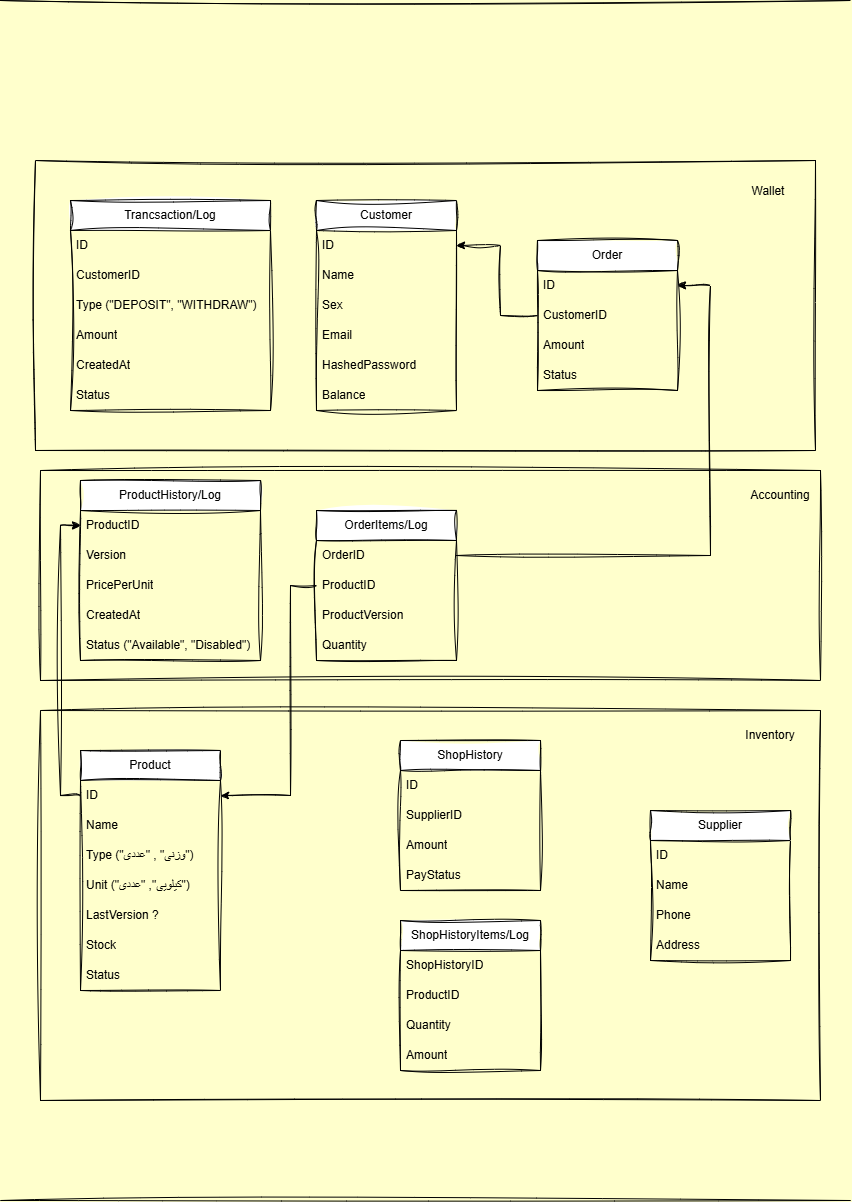

The diagram above was exported from draw.io. Its source (the exported page's mxGraphModel, read from the mxfile embedded in the PNG):
<mxGraphModel dx="1318" dy="1018" grid="1" gridSize="2" guides="1" tooltips="1" connect="1" arrows="1" fold="1" page="1" pageScale="1" pageWidth="827" pageHeight="1169" background="#FFFFCC" math="0" shadow="0">
  <root>
    <mxCell id="0" />
    <mxCell id="1" parent="0" />
    <mxCell id="54" value="" style="rounded=0;whiteSpace=wrap;html=1;fillColor=none;sketch=1;curveFitting=1;jiggle=2;" parent="1" vertex="1">
      <mxGeometry x="35" y="160" width="780" height="290" as="geometry" />
    </mxCell>
    <mxCell id="61" value="" style="rounded=0;whiteSpace=wrap;html=1;fillColor=none;sketch=1;curveFitting=1;jiggle=2;" parent="1" vertex="1">
      <mxGeometry x="40" y="470" width="780" height="210" as="geometry" />
    </mxCell>
    <mxCell id="52" value="" style="rounded=0;whiteSpace=wrap;html=1;fillColor=none;sketch=1;curveFitting=1;jiggle=2;" parent="1" vertex="1">
      <mxGeometry x="40" y="710" width="780" height="390" as="geometry" />
    </mxCell>
    <mxCell id="2" value="Customer" style="swimlane;fontStyle=0;childLayout=stackLayout;horizontal=1;startSize=30;horizontalStack=0;resizeParent=1;resizeParentMax=0;resizeLast=0;collapsible=1;marginBottom=0;whiteSpace=wrap;html=1;rounded=0;sketch=1;curveFitting=1;jiggle=2;" parent="1" vertex="1">
      <mxGeometry x="316" y="200" width="140" height="210" as="geometry" />
    </mxCell>
    <mxCell id="3" value="ID" style="text;strokeColor=none;fillColor=none;align=left;verticalAlign=middle;spacingLeft=4;spacingRight=4;overflow=hidden;points=[[0,0.5],[1,0.5]];portConstraint=eastwest;rotatable=0;whiteSpace=wrap;html=1;rounded=0;sketch=1;curveFitting=1;jiggle=2;" parent="2" vertex="1">
      <mxGeometry y="30" width="140" height="30" as="geometry" />
    </mxCell>
    <mxCell id="4" value="Name" style="text;strokeColor=none;fillColor=none;align=left;verticalAlign=middle;spacingLeft=4;spacingRight=4;overflow=hidden;points=[[0,0.5],[1,0.5]];portConstraint=eastwest;rotatable=0;whiteSpace=wrap;html=1;rounded=0;sketch=1;curveFitting=1;jiggle=2;" parent="2" vertex="1">
      <mxGeometry y="60" width="140" height="30" as="geometry" />
    </mxCell>
    <mxCell id="5" value="Sex" style="text;strokeColor=none;fillColor=none;align=left;verticalAlign=middle;spacingLeft=4;spacingRight=4;overflow=hidden;points=[[0,0.5],[1,0.5]];portConstraint=eastwest;rotatable=0;whiteSpace=wrap;html=1;rounded=0;sketch=1;curveFitting=1;jiggle=2;" parent="2" vertex="1">
      <mxGeometry y="90" width="140" height="30" as="geometry" />
    </mxCell>
    <mxCell id="7" value="Email" style="text;strokeColor=none;fillColor=none;align=left;verticalAlign=middle;spacingLeft=4;spacingRight=4;overflow=hidden;points=[[0,0.5],[1,0.5]];portConstraint=eastwest;rotatable=0;whiteSpace=wrap;html=1;rounded=0;sketch=1;curveFitting=1;jiggle=2;" parent="2" vertex="1">
      <mxGeometry y="120" width="140" height="30" as="geometry" />
    </mxCell>
    <mxCell id="8" value="HashedPassword" style="text;strokeColor=none;fillColor=none;align=left;verticalAlign=middle;spacingLeft=4;spacingRight=4;overflow=hidden;points=[[0,0.5],[1,0.5]];portConstraint=eastwest;rotatable=0;whiteSpace=wrap;html=1;rounded=0;sketch=1;curveFitting=1;jiggle=2;" parent="2" vertex="1">
      <mxGeometry y="150" width="140" height="30" as="geometry" />
    </mxCell>
    <mxCell id="6" value="Balance" style="text;strokeColor=none;fillColor=none;align=left;verticalAlign=middle;spacingLeft=4;spacingRight=4;overflow=hidden;points=[[0,0.5],[1,0.5]];portConstraint=eastwest;rotatable=0;whiteSpace=wrap;html=1;rounded=0;sketch=1;curveFitting=1;jiggle=2;" parent="2" vertex="1">
      <mxGeometry y="180" width="140" height="30" as="geometry" />
    </mxCell>
    <mxCell id="9" value="Trancsaction/Log" style="swimlane;fontStyle=0;childLayout=stackLayout;horizontal=1;startSize=30;horizontalStack=0;resizeParent=1;resizeParentMax=0;resizeLast=0;collapsible=1;marginBottom=0;whiteSpace=wrap;html=1;rounded=0;sketch=1;curveFitting=1;jiggle=2;" parent="1" vertex="1">
      <mxGeometry x="70" y="200" width="200" height="210" as="geometry" />
    </mxCell>
    <mxCell id="18" value="ID" style="text;strokeColor=none;fillColor=none;align=left;verticalAlign=middle;spacingLeft=4;spacingRight=4;overflow=hidden;points=[[0,0.5],[1,0.5]];portConstraint=eastwest;rotatable=0;whiteSpace=wrap;html=1;rounded=0;sketch=1;curveFitting=1;jiggle=2;" parent="9" vertex="1">
      <mxGeometry y="30" width="200" height="30" as="geometry" />
    </mxCell>
    <mxCell id="10" value="CustomerID" style="text;strokeColor=none;fillColor=none;align=left;verticalAlign=middle;spacingLeft=4;spacingRight=4;overflow=hidden;points=[[0,0.5],[1,0.5]];portConstraint=eastwest;rotatable=0;whiteSpace=wrap;html=1;rounded=0;sketch=1;curveFitting=1;jiggle=2;" parent="9" vertex="1">
      <mxGeometry y="60" width="200" height="30" as="geometry" />
    </mxCell>
    <mxCell id="11" value="Type (&quot;DEPOSIT&quot;, &quot;WITHDRAW&quot;)" style="text;strokeColor=none;fillColor=none;align=left;verticalAlign=middle;spacingLeft=4;spacingRight=4;overflow=hidden;points=[[0,0.5],[1,0.5]];portConstraint=eastwest;rotatable=0;whiteSpace=wrap;html=1;rounded=0;sketch=1;curveFitting=1;jiggle=2;" parent="9" vertex="1">
      <mxGeometry y="90" width="200" height="30" as="geometry" />
    </mxCell>
    <mxCell id="12" value="Amount" style="text;strokeColor=none;fillColor=none;align=left;verticalAlign=middle;spacingLeft=4;spacingRight=4;overflow=hidden;points=[[0,0.5],[1,0.5]];portConstraint=eastwest;rotatable=0;whiteSpace=wrap;html=1;rounded=0;sketch=1;curveFitting=1;jiggle=2;" parent="9" vertex="1">
      <mxGeometry y="120" width="200" height="30" as="geometry" />
    </mxCell>
    <mxCell id="13" value="CreatedAt" style="text;strokeColor=none;fillColor=none;align=left;verticalAlign=middle;spacingLeft=4;spacingRight=4;overflow=hidden;points=[[0,0.5],[1,0.5]];portConstraint=eastwest;rotatable=0;whiteSpace=wrap;html=1;rounded=0;sketch=1;curveFitting=1;jiggle=2;" parent="9" vertex="1">
      <mxGeometry y="150" width="200" height="30" as="geometry" />
    </mxCell>
    <mxCell id="33" value="Status" style="text;strokeColor=none;fillColor=none;align=left;verticalAlign=middle;spacingLeft=4;spacingRight=4;overflow=hidden;points=[[0,0.5],[1,0.5]];portConstraint=eastwest;rotatable=0;whiteSpace=wrap;html=1;rounded=0;sketch=1;curveFitting=1;jiggle=2;" parent="9" vertex="1">
      <mxGeometry y="180" width="200" height="30" as="geometry" />
    </mxCell>
    <mxCell id="14" value="Product" style="swimlane;fontStyle=0;childLayout=stackLayout;horizontal=1;startSize=30;horizontalStack=0;resizeParent=1;resizeParentMax=0;resizeLast=0;collapsible=1;marginBottom=0;whiteSpace=wrap;html=1;rounded=0;sketch=1;curveFitting=1;jiggle=2;" parent="1" vertex="1">
      <mxGeometry x="80" y="750" width="140" height="240" as="geometry" />
    </mxCell>
    <mxCell id="15" value="ID" style="text;strokeColor=none;fillColor=none;align=left;verticalAlign=middle;spacingLeft=4;spacingRight=4;overflow=hidden;points=[[0,0.5],[1,0.5]];portConstraint=eastwest;rotatable=0;whiteSpace=wrap;html=1;rounded=0;sketch=1;curveFitting=1;jiggle=2;" parent="14" vertex="1">
      <mxGeometry y="30" width="140" height="30" as="geometry" />
    </mxCell>
    <mxCell id="16" value="Name" style="text;strokeColor=none;fillColor=none;align=left;verticalAlign=middle;spacingLeft=4;spacingRight=4;overflow=hidden;points=[[0,0.5],[1,0.5]];portConstraint=eastwest;rotatable=0;whiteSpace=wrap;html=1;rounded=0;sketch=1;curveFitting=1;jiggle=2;" parent="14" vertex="1">
      <mxGeometry y="60" width="140" height="30" as="geometry" />
    </mxCell>
    <mxCell id="19" value="Type (&quot;وزنی&quot; , &quot;عددی&quot;)" style="text;strokeColor=none;fillColor=none;align=left;verticalAlign=middle;spacingLeft=4;spacingRight=4;overflow=hidden;points=[[0,0.5],[1,0.5]];portConstraint=eastwest;rotatable=0;whiteSpace=wrap;html=1;rounded=0;sketch=1;curveFitting=1;jiggle=2;" parent="14" vertex="1">
      <mxGeometry y="90" width="140" height="30" as="geometry" />
    </mxCell>
    <mxCell id="20" value="Unit (&quot;کیلویی&quot;, &quot;عددی&quot;)" style="text;strokeColor=none;fillColor=none;align=left;verticalAlign=middle;spacingLeft=4;spacingRight=4;overflow=hidden;points=[[0,0.5],[1,0.5]];portConstraint=eastwest;rotatable=0;whiteSpace=wrap;html=1;rounded=0;sketch=1;curveFitting=1;jiggle=2;" parent="14" vertex="1">
      <mxGeometry y="120" width="140" height="30" as="geometry" />
    </mxCell>
    <mxCell id="71" value="LastVersion ?" style="text;strokeColor=none;fillColor=none;align=left;verticalAlign=middle;spacingLeft=4;spacingRight=4;overflow=hidden;points=[[0,0.5],[1,0.5]];portConstraint=eastwest;rotatable=0;whiteSpace=wrap;html=1;rounded=0;sketch=1;curveFitting=1;jiggle=2;" vertex="1" parent="14">
      <mxGeometry y="150" width="140" height="30" as="geometry" />
    </mxCell>
    <mxCell id="34" value="Stock" style="text;strokeColor=none;fillColor=none;align=left;verticalAlign=middle;spacingLeft=4;spacingRight=4;overflow=hidden;points=[[0,0.5],[1,0.5]];portConstraint=eastwest;rotatable=0;whiteSpace=wrap;html=1;rounded=0;sketch=1;curveFitting=1;jiggle=2;" parent="14" vertex="1">
      <mxGeometry y="180" width="140" height="30" as="geometry" />
    </mxCell>
    <mxCell id="39" value="Status" style="text;strokeColor=none;fillColor=none;align=left;verticalAlign=middle;spacingLeft=4;spacingRight=4;overflow=hidden;points=[[0,0.5],[1,0.5]];portConstraint=eastwest;rotatable=0;whiteSpace=wrap;html=1;rounded=0;sketch=1;curveFitting=1;jiggle=2;" parent="14" vertex="1">
      <mxGeometry y="210" width="140" height="30" as="geometry" />
    </mxCell>
    <mxCell id="21" value="Order" style="swimlane;fontStyle=0;childLayout=stackLayout;horizontal=1;startSize=30;horizontalStack=0;resizeParent=1;resizeParentMax=0;resizeLast=0;collapsible=1;marginBottom=0;whiteSpace=wrap;html=1;rounded=0;sketch=1;curveFitting=1;jiggle=2;" parent="1" vertex="1">
      <mxGeometry x="537" y="240" width="140" height="150" as="geometry" />
    </mxCell>
    <mxCell id="22" value="ID" style="text;strokeColor=none;fillColor=none;align=left;verticalAlign=middle;spacingLeft=4;spacingRight=4;overflow=hidden;points=[[0,0.5],[1,0.5]];portConstraint=eastwest;rotatable=0;whiteSpace=wrap;html=1;rounded=0;sketch=1;curveFitting=1;jiggle=2;" parent="21" vertex="1">
      <mxGeometry y="30" width="140" height="30" as="geometry" />
    </mxCell>
    <mxCell id="23" value="CustomerID" style="text;strokeColor=none;fillColor=none;align=left;verticalAlign=middle;spacingLeft=4;spacingRight=4;overflow=hidden;points=[[0,0.5],[1,0.5]];portConstraint=eastwest;rotatable=0;whiteSpace=wrap;html=1;rounded=0;sketch=1;curveFitting=1;jiggle=2;" parent="21" vertex="1">
      <mxGeometry y="60" width="140" height="30" as="geometry" />
    </mxCell>
    <mxCell id="24" value="Amount" style="text;strokeColor=none;fillColor=none;align=left;verticalAlign=middle;spacingLeft=4;spacingRight=4;overflow=hidden;points=[[0,0.5],[1,0.5]];portConstraint=eastwest;rotatable=0;whiteSpace=wrap;html=1;rounded=0;sketch=1;curveFitting=1;jiggle=2;" parent="21" vertex="1">
      <mxGeometry y="90" width="140" height="30" as="geometry" />
    </mxCell>
    <mxCell id="25" value="Status" style="text;strokeColor=none;fillColor=none;align=left;verticalAlign=middle;spacingLeft=4;spacingRight=4;overflow=hidden;points=[[0,0.5],[1,0.5]];portConstraint=eastwest;rotatable=0;whiteSpace=wrap;html=1;rounded=0;sketch=1;curveFitting=1;jiggle=2;" parent="21" vertex="1">
      <mxGeometry y="120" width="140" height="30" as="geometry" />
    </mxCell>
    <mxCell id="26" value="OrderItems/Log" style="swimlane;fontStyle=0;childLayout=stackLayout;horizontal=1;startSize=30;horizontalStack=0;resizeParent=1;resizeParentMax=0;resizeLast=0;collapsible=1;marginBottom=0;whiteSpace=wrap;html=1;rounded=0;sketch=1;curveFitting=1;jiggle=2;" parent="1" vertex="1">
      <mxGeometry x="316" y="510" width="140" height="150" as="geometry" />
    </mxCell>
    <mxCell id="27" value="OrderID" style="text;strokeColor=none;fillColor=none;align=left;verticalAlign=middle;spacingLeft=4;spacingRight=4;overflow=hidden;points=[[0,0.5],[1,0.5]];portConstraint=eastwest;rotatable=0;whiteSpace=wrap;html=1;rounded=0;sketch=1;curveFitting=1;jiggle=2;" parent="26" vertex="1">
      <mxGeometry y="30" width="140" height="30" as="geometry" />
    </mxCell>
    <mxCell id="28" value="ProductID" style="text;strokeColor=none;fillColor=none;align=left;verticalAlign=middle;spacingLeft=4;spacingRight=4;overflow=hidden;points=[[0,0.5],[1,0.5]];portConstraint=eastwest;rotatable=0;whiteSpace=wrap;html=1;rounded=0;sketch=1;curveFitting=1;jiggle=2;" parent="26" vertex="1">
      <mxGeometry y="60" width="140" height="30" as="geometry" />
    </mxCell>
    <mxCell id="70" value="ProductVersion" style="text;strokeColor=none;fillColor=none;align=left;verticalAlign=middle;spacingLeft=4;spacingRight=4;overflow=hidden;points=[[0,0.5],[1,0.5]];portConstraint=eastwest;rotatable=0;whiteSpace=wrap;html=1;rounded=0;sketch=1;curveFitting=1;jiggle=2;" vertex="1" parent="26">
      <mxGeometry y="90" width="140" height="30" as="geometry" />
    </mxCell>
    <mxCell id="29" value="Quantity" style="text;strokeColor=none;fillColor=none;align=left;verticalAlign=middle;spacingLeft=4;spacingRight=4;overflow=hidden;points=[[0,0.5],[1,0.5]];portConstraint=eastwest;rotatable=0;whiteSpace=wrap;html=1;rounded=0;sketch=1;curveFitting=1;jiggle=2;" parent="26" vertex="1">
      <mxGeometry y="120" width="140" height="30" as="geometry" />
    </mxCell>
    <mxCell id="30" style="edgeStyle=none;html=1;entryX=1;entryY=0.5;entryDx=0;entryDy=0;rounded=0;sketch=1;curveFitting=1;jiggle=2;" parent="1" source="27" target="22" edge="1">
      <mxGeometry relative="1" as="geometry">
        <mxPoint x="570" y="655" as="targetPoint" />
        <Array as="points">
          <mxPoint x="710" y="555" />
          <mxPoint x="710" y="285" />
        </Array>
      </mxGeometry>
    </mxCell>
    <mxCell id="31" style="edgeStyle=none;html=1;entryX=1;entryY=0.5;entryDx=0;entryDy=0;rounded=0;sketch=1;curveFitting=1;jiggle=2;" parent="1" source="28" target="15" edge="1">
      <mxGeometry relative="1" as="geometry">
        <Array as="points">
          <mxPoint x="290" y="585" />
          <mxPoint x="290" y="795" />
        </Array>
      </mxGeometry>
    </mxCell>
    <mxCell id="32" style="edgeStyle=none;html=1;entryX=1;entryY=0.5;entryDx=0;entryDy=0;rounded=0;sketch=1;curveFitting=1;jiggle=2;" parent="1" source="23" target="3" edge="1">
      <mxGeometry relative="1" as="geometry">
        <Array as="points">
          <mxPoint x="500" y="315" />
          <mxPoint x="500" y="245" />
        </Array>
      </mxGeometry>
    </mxCell>
    <mxCell id="35" value="ShopHistory" style="swimlane;fontStyle=0;childLayout=stackLayout;horizontal=1;startSize=30;horizontalStack=0;resizeParent=1;resizeParentMax=0;resizeLast=0;collapsible=1;marginBottom=0;whiteSpace=wrap;html=1;rounded=0;sketch=1;curveFitting=1;jiggle=2;" parent="1" vertex="1">
      <mxGeometry x="400" y="740" width="140" height="150" as="geometry" />
    </mxCell>
    <mxCell id="36" value="ID" style="text;strokeColor=none;fillColor=none;align=left;verticalAlign=middle;spacingLeft=4;spacingRight=4;overflow=hidden;points=[[0,0.5],[1,0.5]];portConstraint=eastwest;rotatable=0;whiteSpace=wrap;html=1;rounded=0;sketch=1;curveFitting=1;jiggle=2;" parent="35" vertex="1">
      <mxGeometry y="30" width="140" height="30" as="geometry" />
    </mxCell>
    <mxCell id="38" value="SupplierID" style="text;strokeColor=none;fillColor=none;align=left;verticalAlign=middle;spacingLeft=4;spacingRight=4;overflow=hidden;points=[[0,0.5],[1,0.5]];portConstraint=eastwest;rotatable=0;whiteSpace=wrap;html=1;rounded=0;sketch=1;curveFitting=1;jiggle=2;" parent="35" vertex="1">
      <mxGeometry y="60" width="140" height="30" as="geometry" />
    </mxCell>
    <mxCell id="37" value="Amount" style="text;strokeColor=none;fillColor=none;align=left;verticalAlign=middle;spacingLeft=4;spacingRight=4;overflow=hidden;points=[[0,0.5],[1,0.5]];portConstraint=eastwest;rotatable=0;whiteSpace=wrap;html=1;rounded=0;sketch=1;curveFitting=1;jiggle=2;" parent="35" vertex="1">
      <mxGeometry y="90" width="140" height="30" as="geometry" />
    </mxCell>
    <mxCell id="50" value="PayStatus" style="text;strokeColor=none;fillColor=none;align=left;verticalAlign=middle;spacingLeft=4;spacingRight=4;overflow=hidden;points=[[0,0.5],[1,0.5]];portConstraint=eastwest;rotatable=0;whiteSpace=wrap;html=1;rounded=0;sketch=1;curveFitting=1;jiggle=2;" parent="35" vertex="1">
      <mxGeometry y="120" width="140" height="30" as="geometry" />
    </mxCell>
    <mxCell id="40" value="Supplier" style="swimlane;fontStyle=0;childLayout=stackLayout;horizontal=1;startSize=30;horizontalStack=0;resizeParent=1;resizeParentMax=0;resizeLast=0;collapsible=1;marginBottom=0;whiteSpace=wrap;html=1;rounded=0;sketch=1;curveFitting=1;jiggle=2;" parent="1" vertex="1">
      <mxGeometry x="650" y="810" width="140" height="150" as="geometry" />
    </mxCell>
    <mxCell id="41" value="ID" style="text;strokeColor=none;fillColor=none;align=left;verticalAlign=middle;spacingLeft=4;spacingRight=4;overflow=hidden;points=[[0,0.5],[1,0.5]];portConstraint=eastwest;rotatable=0;whiteSpace=wrap;html=1;rounded=0;sketch=1;curveFitting=1;jiggle=2;" parent="40" vertex="1">
      <mxGeometry y="30" width="140" height="30" as="geometry" />
    </mxCell>
    <mxCell id="42" value="Name" style="text;strokeColor=none;fillColor=none;align=left;verticalAlign=middle;spacingLeft=4;spacingRight=4;overflow=hidden;points=[[0,0.5],[1,0.5]];portConstraint=eastwest;rotatable=0;whiteSpace=wrap;html=1;rounded=0;sketch=1;curveFitting=1;jiggle=2;" parent="40" vertex="1">
      <mxGeometry y="60" width="140" height="30" as="geometry" />
    </mxCell>
    <mxCell id="43" value="Phone" style="text;strokeColor=none;fillColor=none;align=left;verticalAlign=middle;spacingLeft=4;spacingRight=4;overflow=hidden;points=[[0,0.5],[1,0.5]];portConstraint=eastwest;rotatable=0;whiteSpace=wrap;html=1;rounded=0;sketch=1;curveFitting=1;jiggle=2;" parent="40" vertex="1">
      <mxGeometry y="90" width="140" height="30" as="geometry" />
    </mxCell>
    <mxCell id="44" value="Address" style="text;strokeColor=none;fillColor=none;align=left;verticalAlign=middle;spacingLeft=4;spacingRight=4;overflow=hidden;points=[[0,0.5],[1,0.5]];portConstraint=eastwest;rotatable=0;whiteSpace=wrap;html=1;rounded=0;sketch=1;curveFitting=1;jiggle=2;" parent="40" vertex="1">
      <mxGeometry y="120" width="140" height="30" as="geometry" />
    </mxCell>
    <mxCell id="46" value="ShopHistoryItems/Log" style="swimlane;fontStyle=0;childLayout=stackLayout;horizontal=1;startSize=30;horizontalStack=0;resizeParent=1;resizeParentMax=0;resizeLast=0;collapsible=1;marginBottom=0;whiteSpace=wrap;html=1;rounded=0;sketch=1;curveFitting=1;jiggle=2;" parent="1" vertex="1">
      <mxGeometry x="400" y="920" width="140" height="150" as="geometry" />
    </mxCell>
    <mxCell id="47" value="ShopHistoryID" style="text;strokeColor=none;fillColor=none;align=left;verticalAlign=middle;spacingLeft=4;spacingRight=4;overflow=hidden;points=[[0,0.5],[1,0.5]];portConstraint=eastwest;rotatable=0;whiteSpace=wrap;html=1;rounded=0;sketch=1;curveFitting=1;jiggle=2;" parent="46" vertex="1">
      <mxGeometry y="30" width="140" height="30" as="geometry" />
    </mxCell>
    <mxCell id="48" value="ProductID" style="text;strokeColor=none;fillColor=none;align=left;verticalAlign=middle;spacingLeft=4;spacingRight=4;overflow=hidden;points=[[0,0.5],[1,0.5]];portConstraint=eastwest;rotatable=0;whiteSpace=wrap;html=1;rounded=0;sketch=1;curveFitting=1;jiggle=2;" parent="46" vertex="1">
      <mxGeometry y="60" width="140" height="30" as="geometry" />
    </mxCell>
    <mxCell id="49" value="Quantity" style="text;strokeColor=none;fillColor=none;align=left;verticalAlign=middle;spacingLeft=4;spacingRight=4;overflow=hidden;points=[[0,0.5],[1,0.5]];portConstraint=eastwest;rotatable=0;whiteSpace=wrap;html=1;rounded=0;sketch=1;curveFitting=1;jiggle=2;" parent="46" vertex="1">
      <mxGeometry y="90" width="140" height="30" as="geometry" />
    </mxCell>
    <mxCell id="51" value="Amount" style="text;strokeColor=none;fillColor=none;align=left;verticalAlign=middle;spacingLeft=4;spacingRight=4;overflow=hidden;points=[[0,0.5],[1,0.5]];portConstraint=eastwest;rotatable=0;whiteSpace=wrap;html=1;rounded=0;sketch=1;curveFitting=1;jiggle=2;" parent="46" vertex="1">
      <mxGeometry y="120" width="140" height="30" as="geometry" />
    </mxCell>
    <mxCell id="53" value="Inventory" style="text;html=1;align=center;verticalAlign=middle;whiteSpace=wrap;rounded=0;sketch=1;curveFitting=1;jiggle=2;" parent="1" vertex="1">
      <mxGeometry x="740" y="720" width="60" height="30" as="geometry" />
    </mxCell>
    <mxCell id="55" value="Wallet" style="text;html=1;align=center;verticalAlign=middle;whiteSpace=wrap;rounded=0;sketch=1;curveFitting=1;jiggle=2;" parent="1" vertex="1">
      <mxGeometry x="738" y="176" width="60" height="30" as="geometry" />
    </mxCell>
    <mxCell id="62" value="Accounting" style="text;html=1;align=center;verticalAlign=middle;whiteSpace=wrap;rounded=0;sketch=1;curveFitting=1;jiggle=2;" parent="1" vertex="1">
      <mxGeometry x="750" y="480" width="60" height="30" as="geometry" />
    </mxCell>
    <mxCell id="63" value="ProductHistory/Log" style="swimlane;fontStyle=0;childLayout=stackLayout;horizontal=1;startSize=30;horizontalStack=0;resizeParent=1;resizeParentMax=0;resizeLast=0;collapsible=1;marginBottom=0;whiteSpace=wrap;html=1;rounded=0;sketch=1;curveFitting=1;jiggle=2;" vertex="1" parent="1">
      <mxGeometry x="80" y="480" width="180" height="180" as="geometry" />
    </mxCell>
    <mxCell id="64" value="ProductID" style="text;strokeColor=none;fillColor=none;align=left;verticalAlign=middle;spacingLeft=4;spacingRight=4;overflow=hidden;points=[[0,0.5],[1,0.5]];portConstraint=eastwest;rotatable=0;whiteSpace=wrap;html=1;rounded=0;sketch=1;curveFitting=1;jiggle=2;" vertex="1" parent="63">
      <mxGeometry y="30" width="180" height="30" as="geometry" />
    </mxCell>
    <mxCell id="65" value="Version" style="text;strokeColor=none;fillColor=none;align=left;verticalAlign=middle;spacingLeft=4;spacingRight=4;overflow=hidden;points=[[0,0.5],[1,0.5]];portConstraint=eastwest;rotatable=0;whiteSpace=wrap;html=1;rounded=0;sketch=1;curveFitting=1;jiggle=2;" vertex="1" parent="63">
      <mxGeometry y="60" width="180" height="30" as="geometry" />
    </mxCell>
    <mxCell id="66" value="PricePerUnit" style="text;strokeColor=none;fillColor=none;align=left;verticalAlign=middle;spacingLeft=4;spacingRight=4;overflow=hidden;points=[[0,0.5],[1,0.5]];portConstraint=eastwest;rotatable=0;whiteSpace=wrap;html=1;rounded=0;sketch=1;curveFitting=1;jiggle=2;" vertex="1" parent="63">
      <mxGeometry y="90" width="180" height="30" as="geometry" />
    </mxCell>
    <mxCell id="69" value="CreatedAt" style="text;strokeColor=none;fillColor=none;align=left;verticalAlign=middle;spacingLeft=4;spacingRight=4;overflow=hidden;points=[[0,0.5],[1,0.5]];portConstraint=eastwest;rotatable=0;whiteSpace=wrap;html=1;rounded=0;sketch=1;curveFitting=1;jiggle=2;" vertex="1" parent="63">
      <mxGeometry y="120" width="180" height="30" as="geometry" />
    </mxCell>
    <mxCell id="68" value="Status (&quot;Available&quot;, &quot;Disabled&quot;)" style="text;strokeColor=none;fillColor=none;align=left;verticalAlign=middle;spacingLeft=4;spacingRight=4;overflow=hidden;points=[[0,0.5],[1,0.5]];portConstraint=eastwest;rotatable=0;whiteSpace=wrap;html=1;rounded=0;sketch=1;curveFitting=1;jiggle=2;" vertex="1" parent="63">
      <mxGeometry y="150" width="180" height="30" as="geometry" />
    </mxCell>
    <mxCell id="67" style="edgeStyle=none;html=1;entryX=0;entryY=0.5;entryDx=0;entryDy=0;rounded=0;sketch=1;curveFitting=1;jiggle=2;" edge="1" parent="1" source="15" target="64">
      <mxGeometry relative="1" as="geometry">
        <Array as="points">
          <mxPoint x="60" y="795" />
          <mxPoint x="60" y="525" />
        </Array>
      </mxGeometry>
    </mxCell>
    <mxCell id="72" value="" style="endArrow=none;html=1;sketch=1;curveFitting=1;jiggle=2;" edge="1" parent="1">
      <mxGeometry width="50" height="50" relative="1" as="geometry">
        <mxPoint as="sourcePoint" />
        <mxPoint x="850" as="targetPoint" />
      </mxGeometry>
    </mxCell>
    <mxCell id="73" value="" style="endArrow=none;html=1;sketch=1;curveFitting=1;jiggle=2;" edge="1" parent="1">
      <mxGeometry width="50" height="50" relative="1" as="geometry">
        <mxPoint y="1200" as="sourcePoint" />
        <mxPoint x="850" y="1200" as="targetPoint" />
      </mxGeometry>
    </mxCell>
  </root>
</mxGraphModel>